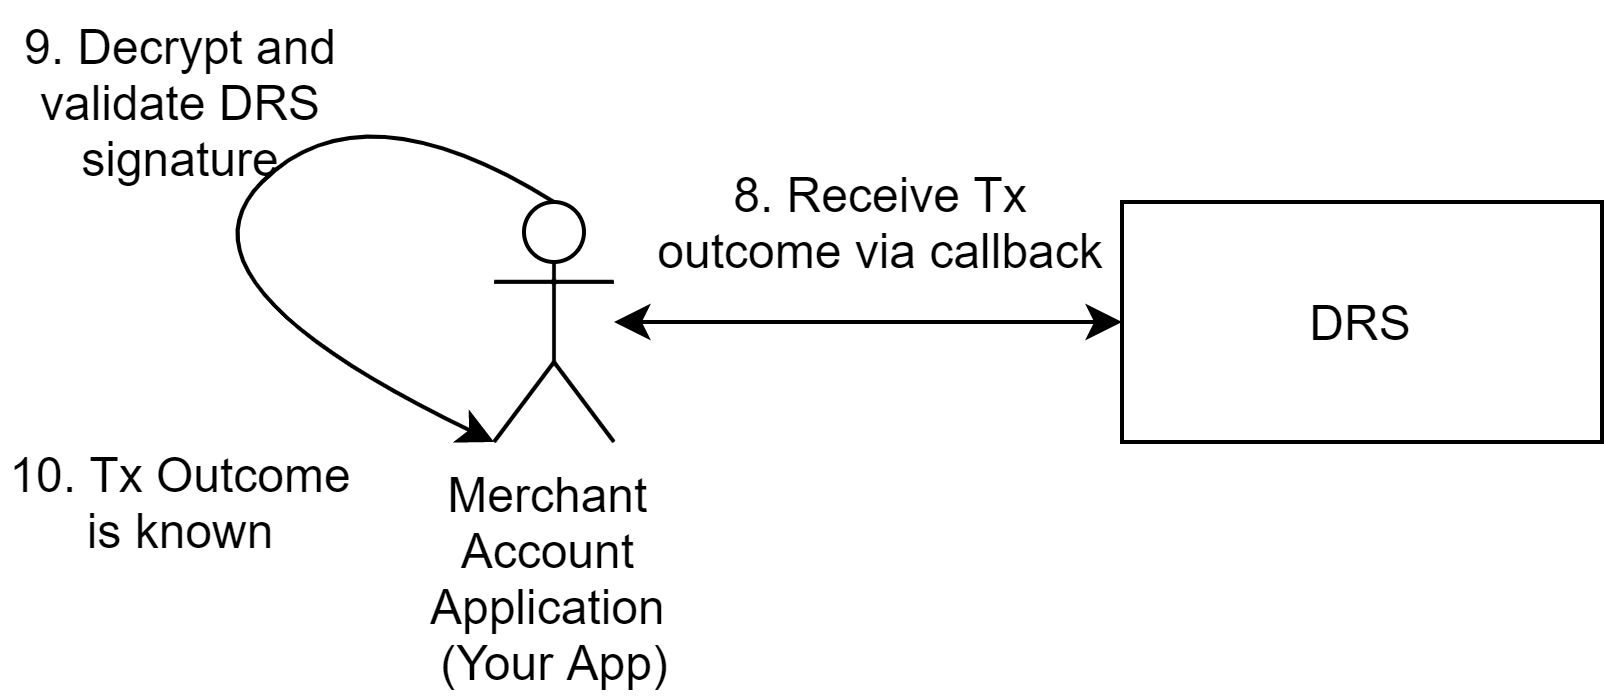

The diagram above was exported from draw.io. Its source (the exported page's mxGraphModel, read from the mxfile embedded in the PNG):
<mxGraphModel dx="768" dy="483" grid="1" gridSize="10" guides="1" tooltips="1" connect="1" arrows="1" fold="1" page="1" pageScale="1" pageWidth="850" pageHeight="1100" math="0" shadow="0">
  <root>
    <mxCell id="0" />
    <mxCell id="1" parent="0" />
    <mxCell id="2" value="Merchant &lt;br&gt;Account &lt;br&gt;Application&amp;nbsp;&lt;br&gt;(Your App)" style="shape=umlActor;verticalLabelPosition=bottom;labelBackgroundColor=#ffffff;verticalAlign=top;html=1;" vertex="1" parent="1">
      <mxGeometry x="153" y="170" width="30" height="60" as="geometry" />
    </mxCell>
    <mxCell id="3" value="DRS" style="rounded=0;whiteSpace=wrap;html=1;" vertex="1" parent="1">
      <mxGeometry x="310" y="170" width="120" height="60" as="geometry" />
    </mxCell>
    <mxCell id="4" value="" style="endArrow=classic;startArrow=classic;html=1;entryX=0;entryY=0.5;entryDx=0;entryDy=0;" edge="1" source="2" target="3" parent="1">
      <mxGeometry width="50" height="50" relative="1" as="geometry">
        <mxPoint x="240" y="180" as="sourcePoint" />
        <mxPoint x="290" y="130" as="targetPoint" />
      </mxGeometry>
    </mxCell>
    <mxCell id="5" value="8. Receive Tx outcome via callback" style="text;html=1;strokeColor=none;fillColor=none;align=center;verticalAlign=middle;whiteSpace=wrap;rounded=0;" vertex="1" parent="1">
      <mxGeometry x="190" y="160" width="120" height="30" as="geometry" />
    </mxCell>
    <mxCell id="6" value="" style="curved=1;endArrow=classic;html=1;exitX=0.5;exitY=0;exitDx=0;exitDy=0;exitPerimeter=0;entryX=0;entryY=1;entryDx=0;entryDy=0;entryPerimeter=0;" edge="1" source="2" target="2" parent="1">
      <mxGeometry width="50" height="50" relative="1" as="geometry">
        <mxPoint x="70" y="140" as="sourcePoint" />
        <mxPoint x="120" y="90" as="targetPoint" />
        <Array as="points">
          <mxPoint x="120" y="140" />
          <mxPoint x="70" y="190" />
        </Array>
      </mxGeometry>
    </mxCell>
    <mxCell id="7" value="9. Decrypt and validate DRS signature" style="text;html=1;strokeColor=none;fillColor=none;align=center;verticalAlign=middle;whiteSpace=wrap;rounded=0;" vertex="1" parent="1">
      <mxGeometry x="30" y="120" width="90" height="50" as="geometry" />
    </mxCell>
    <mxCell id="8" value="10. Tx Outcome is known" style="text;html=1;strokeColor=none;fillColor=none;align=center;verticalAlign=middle;whiteSpace=wrap;rounded=0;" vertex="1" parent="1">
      <mxGeometry x="30" y="220" width="90" height="50" as="geometry" />
    </mxCell>
  </root>
</mxGraphModel>